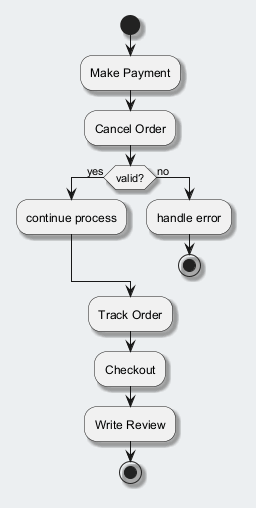

The diagram above was rendered by PlantUML. Its source (embedded in the PNG):
@startuml
skinparam backgroundColor #ECEFF1
skinparam classBackgroundColor #FFFFFF
skinparam classBorderColor #455A64
skinparam shadowing true
start
:Make Payment;
:Cancel Order;
if (valid?) then (yes)
:continue process;
else (no)
:handle error;
stop
endif
:Track Order;
:Checkout;
:Write Review;
stop
@enduml